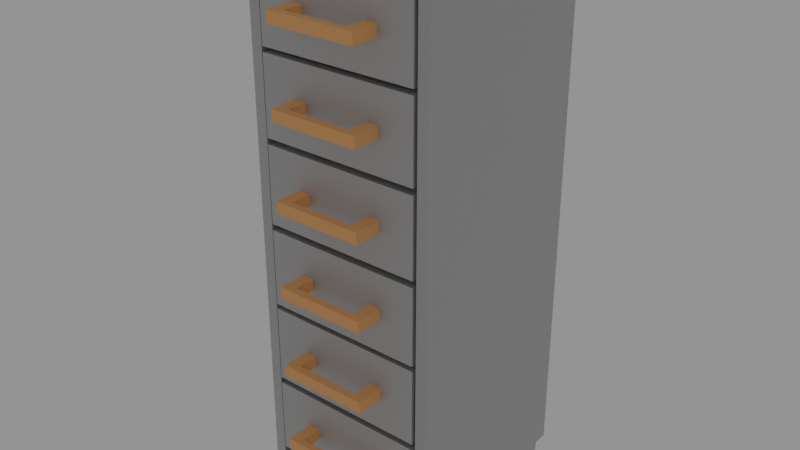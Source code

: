 # Source: Drawer.blend  (saved by Blender 2.81.16; exported with 4.5.12 LTS)
import bpy
from mathutils import Matrix  # noqa: F401  (used for matrix-valued properties, if any)

bpy.ops.wm.read_factory_settings(use_empty=True)
scene = bpy.context.scene
scene.name = 'Scene'

# ---- collections
col_collection = bpy.data.collections.new('Collection'); scene.collection.children.link(col_collection)

# ---- materials (node trees are filled in below, after node groups)
mat_material_001 = bpy.data.materials.new('Material.001')
mat_material_001.use_transparent_shadow = False
mat_material_002 = bpy.data.materials.new('Material.002')
mat_material_002.use_transparent_shadow = False

# ---- material node trees
mat_material_001.use_nodes = True; mat_material_001.node_tree.nodes.clear()
_N = mat_material_001.node_tree.nodes; _L = mat_material_001.node_tree.links
n0 = _N.new('ShaderNodeOutputMaterial'); n0.name = 'Material Output'; n0.location = (300, 300)
n1 = _N.new('ShaderNodeBsdfPrincipled'); n1.name = 'Principled BSDF'; n1.location = (10, 300)
n1.distribution = 'GGX'
n1.subsurface_method = 'BURLEY'
n1.inputs[0].default_value = (0.6635, 0.6635, 0.6635, 1.0)
n1.inputs[1].default_value = 0.8349
n1.inputs[2].default_value = 0.7156
n1.inputs[3].default_value = 1.45
n1.inputs[13].default_value = 0.0
n1.inputs[27].default_value = (0.0, 0.0, 0.0, 1.0)
n1.inputs[28].default_value = 1.0
_L.new(n1.outputs[0], n0.inputs[0])
n0.is_active_output = True
mat_material_002.use_nodes = True; mat_material_002.node_tree.nodes.clear()
_N = mat_material_002.node_tree.nodes; _L = mat_material_002.node_tree.links
n0 = _N.new('ShaderNodeOutputMaterial'); n0.name = 'Material Output'; n0.location = (300, 300)
n1 = _N.new('ShaderNodeBsdfPrincipled'); n1.name = 'Principled BSDF'; n1.location = (10, 300)
n1.distribution = 'GGX'
n1.subsurface_method = 'BURLEY'
n1.inputs[0].default_value = (1.0, 0.4633, 0.1803, 1.0)
n1.inputs[2].default_value = 1.0
n1.inputs[3].default_value = 1.45
n1.inputs[27].default_value = (0.0, 0.0, 0.0, 1.0)
n1.inputs[28].default_value = 1.0
_L.new(n1.outputs[0], n0.inputs[0])
n0.is_active_output = True

# ---- world
world_world = bpy.data.worlds.new('World'); scene.world = world_world
world_world.use_nodes = True; world_world.node_tree.nodes.clear()
_N = world_world.node_tree.nodes; _L = world_world.node_tree.links
n0 = _N.new('ShaderNodeOutputWorld'); n0.name = 'World Output'; n0.location = (300, 300)
n1 = _N.new('ShaderNodeBackground'); n1.name = 'Background'; n1.location = (10, 300)
n1.inputs[0].default_value = (0.2697, 0.2697, 0.2697, 1.0)
_L.new(n1.outputs[0], n0.inputs[0])
n0.is_active_output = True
world_world.color = (0.05088, 0.05088, 0.05088)
world_world.use_sun_shadow = False
world_world.sun_shadow_jitter_overblur = 0.0

# ---- meshes
me_cube = bpy.data.meshes.new('Cube')
me_cube.from_pydata([(0.2373, -0.3085, -0.2651), (0.2373, -0.3085, 0.3003), (-0.2373, -0.3085, -0.2651), (-0.2373, -0.3085, 0.3003), (0.2373, 1.131, 0.3003), (-0.2373, 1.131, 0.3003), (0.2373, 1.131, -0.2651), (-0.2373, 1.131, -0.2651), (0.27, -0.3085, -0.2651), (0.27, -0.3085, 0.3003), (0.27, 1.131, -0.2651), (0.27, 1.131, 0.3003), (-0.27, -0.3085, -0.2651), (-0.27, -0.3085, 0.3003), (-0.27, 1.131, 0.3003), (-0.27, 1.131, -0.2651), (0.27, 1.17, -0.2651), (0.27, 1.17, 0.3003), (-0.27, 1.17, 0.3003), (-0.27, 1.17, -0.2651), (0.27, -0.3419, 0.3003), (0.27, -0.3419, -0.2651), (-0.27, -0.3419, -0.2651), (-0.27, -0.3419, 0.3003), (-0.2373, -0.3085, -0.2466), (0.2373, -0.3085, -0.2466), (0.2373, 1.131, -0.2466), (-0.2373, 1.131, -0.2466), (-0.2561, -0.3885, 0.282), (-0.2561, -0.3325, 0.282), (-0.2561, -0.3885, 0.226), (-0.2561, -0.3325, 0.226), (-0.2001, -0.3885, 0.282), (-0.2001, -0.3325, 0.282), (-0.2001, -0.3885, 0.226), (-0.2001, -0.3325, 0.226), (0.2561, -0.3885, 0.282), (0.2561, -0.3325, 0.282), (0.2561, -0.3885, 0.226), (0.2561, -0.3325, 0.226), (0.2001, -0.3885, 0.282), (0.2001, -0.3325, 0.282), (0.2001, -0.3885, 0.226), (0.2001, -0.3325, 0.226), (-0.2561, -0.3885, -0.2468), (-0.2561, -0.3325, -0.2468), (-0.2561, -0.3885, -0.1908), (-0.2561, -0.3325, -0.1908), (-0.2001, -0.3885, -0.2468), (-0.2001, -0.3325, -0.2468), (-0.2001, -0.3885, -0.1908), (-0.2001, -0.3325, -0.1908), (0.2561, -0.3885, -0.2468), (0.2561, -0.3325, -0.2468), (0.2561, -0.3885, -0.1908), (0.2561, -0.3325, -0.1908), (0.2001, -0.3885, -0.2468), (0.2001, -0.3325, -0.2468), (0.2001, -0.3885, -0.1908), (0.2001, -0.3325, -0.1908)], [], [(0, 6, 10, 8), (2, 7, 6, 0), (4, 5, 27, 26), (18, 14, 5), (8, 10, 11, 9), (11, 10, 16, 17), (13, 12, 22, 23), (4, 1, 9, 11), (13, 14, 15, 12), (3, 5, 14, 13), (2, 12, 15, 7), (19, 16, 6), (22, 12, 2), (16, 19, 18, 17), (23, 20, 1), (15, 14, 18, 19), (23, 22, 21, 20), (8, 9, 20, 21), (25, 26, 27, 24), (1, 4, 26, 25), (5, 3, 24, 27), (3, 1, 25, 24), (5, 4, 18), (4, 11, 17), (18, 4, 17), (10, 6, 16), (6, 7, 19), (7, 15, 19), (2, 0, 22), (0, 8, 21), (22, 0, 21), (9, 1, 20), (1, 3, 23), (3, 13, 23), (34, 30, 31, 35), (32, 34, 35, 33), (28, 32, 33, 29), (28, 30, 34, 32), (33, 35, 31, 29), (37, 36, 38, 39), (39, 38, 42, 43), (43, 42, 40, 41), (41, 40, 36, 37), (42, 38, 36, 40), (39, 43, 41, 37), (45, 44, 46, 47), (47, 46, 50, 51), (51, 50, 48, 49), (49, 48, 44, 45), (50, 46, 44, 48), (47, 51, 49, 45), (54, 52, 53, 55), (58, 54, 55, 59), (56, 58, 59, 57), (52, 56, 57, 53), (52, 54, 58, 56), (57, 59, 55, 53), (30, 28, 29, 31)])
_uv = me_cube.uv_layers.new(name='UVMap')
_uv.uv.foreach_set('vector', [0.03854, 0.5997, 0.03854, 0.8526, 0.03278, 0.8526, 0.03278, 0.5997, 0.122, 0.5997, 0.122, 0.8526, 0.03854, 0.8526, 0.03854, 0.5997, 0.3722, 0.4676, 0.2347, 0.4676, 0.2265, 0.4926, 0.3804, 0.4926, 0.2271, 0.8596, 0.2271, 0.8513, 0.234, 0.8513, 0.4404, 0.5997, 0.4404, 0.8526, 0.341, 0.8526, 0.341, 0.5997, 0.341, 0.8526, 0.4404, 0.8526, 0.4404, 0.8596, 0.341, 0.8596, 0.2271, 0.5997, 0.1277, 0.5997, 0.1277, 0.5938, 0.2271, 0.5938, 0.3341, 0.8513, 0.3341, 0.5477, 0.341, 0.5477, 0.341, 0.8513, 0.2271, 0.5997, 0.2271, 0.8526, 0.1277, 0.8526, 0.1277, 0.5997, 0.234, 0.5477, 0.234, 0.8513, 0.2271, 0.8513, 0.2271, 0.5477, 0.122, 0.5997, 0.1277, 0.5997, 0.1277, 0.8526, 0.122, 0.8526, 0.1277, 0.8596, 0.03278, 0.8596, 0.03854, 0.8526, 0.1277, 0.5938, 0.1277, 0.5997, 0.122, 0.5997, 0.3412, 0.979, 0.2271, 0.979, 0.2271, 0.8596, 0.341, 0.8596, 0.2271, 0.5407, 0.341, 0.5407, 0.3341, 0.5477, 0.1277, 0.8526, 0.2271, 0.8526, 0.2271, 0.8596, 0.1277, 0.8596, 0.03007, 0.4912, 0.03007, 0.3078, 0.2052, 0.3078, 0.2052, 0.4912, 0.4404, 0.5997, 0.341, 0.5997, 0.341, 0.5938, 0.4404, 0.5938, 0.3341, 0.5477, 0.3341, 0.8513, 0.234, 0.8513, 0.234, 0.5477, 0.3722, 0.05096, 0.3722, 0.4676, 0.3804, 0.4926, 0.3804, 0.02599, 0.2347, 0.4676, 0.2347, 0.05096, 0.2265, 0.02599, 0.2265, 0.4926, 0.2347, 0.05096, 0.3722, 0.05096, 0.3804, 0.02599, 0.2265, 0.02599, 0.234, 0.8513, 0.3341, 0.8513, 0.2271, 0.8596, 0.3341, 0.8513, 0.341, 0.8513, 0.341, 0.8596, 0.2271, 0.8596, 0.3341, 0.8513, 0.341, 0.8596, 0.03278, 0.8526, 0.03854, 0.8526, 0.03278, 0.8596, 0.03854, 0.8526, 0.122, 0.8526, 0.1277, 0.8596, 0.122, 0.8526, 0.1277, 0.8526, 0.1277, 0.8596, 0.122, 0.5997, 0.03854, 0.5997, 0.1277, 0.5938, 0.03854, 0.5997, 0.03278, 0.5997, 0.03278, 0.5938, 0.1277, 0.5938, 0.03854, 0.5997, 0.03278, 0.5938, 0.341, 0.5477, 0.3341, 0.5477, 0.341, 0.5407, 0.3341, 0.5477, 0.234, 0.5477, 0.2271, 0.5407, 0.234, 0.5477, 0.2271, 0.5477, 0.2271, 0.5407, 0.134, 0.2629, 0.134, 0.2692, 0.1366, 0.2724, 0.1366, 0.2653, 0.1404, 0.2629, 0.134, 0.2629, 0.1366, 0.2653, 0.1437, 0.2653, 0.23, 0.5308, 0.2418, 0.5308, 0.2418, 0.5427, 0.23, 0.5427, 0.03459, 0.4852, 0.03459, 0.4671, 0.05275, 0.4671, 0.05275, 0.4852, 0.05039, 0.1237, 0.06259, 0.1237, 0.0626, 0.1359, 0.05039, 0.1359, 0.3442, 0.5955, 0.3442, 0.5856, 0.3541, 0.5856, 0.3541, 0.5955, 0.1366, 0.2077, 0.134, 0.2109, 0.134, 0.2172, 0.1366, 0.2148, 0.1366, 0.2148, 0.134, 0.2172, 0.1404, 0.2173, 0.1437, 0.2148, 0.3263, 0.5427, 0.3263, 0.5308, 0.3381, 0.5308, 0.3381, 0.5427, 0.1825, 0.4671, 0.2007, 0.4671, 0.2007, 0.4852, 0.1825, 0.4852, 0.06259, 0.02421, 0.06259, 0.03642, 0.05038, 0.03642, 0.05038, 0.02421, 0.1309, 0.5955, 0.1309, 0.5856, 0.1408, 0.5856, 0.1408, 0.5955, 0.08401, 0.2724, 0.08657, 0.2692, 0.08658, 0.2629, 0.08401, 0.2653, 0.08401, 0.2653, 0.08658, 0.2629, 0.08019, 0.2629, 0.07695, 0.2653, 0.1154, 0.5955, 0.1154, 0.5856, 0.1253, 0.5856, 0.1253, 0.5955, 0.05275, 0.3319, 0.03459, 0.3319, 0.03459, 0.3138, 0.05275, 0.3138, 0.1535, 0.1359, 0.1535, 0.1237, 0.1657, 0.1237, 0.1657, 0.1359, 0.4273, 0.5856, 0.4372, 0.5856, 0.4372, 0.5955, 0.4273, 0.5955, 0.08673, 0.2172, 0.08656, 0.2109, 0.08401, 0.2077, 0.08401, 0.2148, 0.08019, 0.2173, 0.08673, 0.2172, 0.08401, 0.2148, 0.07695, 0.2148, 0.03523, 0.5856, 0.04507, 0.5856, 0.04507, 0.5955, 0.03523, 0.5955, 0.2007, 0.3138, 0.2007, 0.3319, 0.1825, 0.3319, 0.1825, 0.3138, 0.1657, 0.03641, 0.1535, 0.03641, 0.1535, 0.02421, 0.1657, 0.02421, 0.214, 0.5856, 0.2239, 0.5856, 0.2239, 0.5955, 0.214, 0.5955])
me_cube.materials.append(mat_material_001)
me_cube.use_remesh_preserve_volume = False
me_cube.use_remesh_preserve_attributes = False
me_cube.use_mirror_vertex_groups = False
me_cube.update()
me_cube_001 = bpy.data.meshes.new('Cube.001')
me_cube_001.from_pydata([(-0.09613, -0.1982, 0.3032), (-0.232, -0.07069, 0.3032), (-0.232, -0.2903, -0.2338), (-0.232, -0.07069, -0.2338), (0.09298, -0.1982, 0.3032), (0.2288, -0.07069, 0.3032), (0.2288, -0.2903, -0.2338), (0.2288, -0.07069, -0.2338), (-0.232, -0.2903, 0.3032), (0.2288, -0.2903, 0.3032), (-0.09613, -0.1654, 0.3032), (0.09298, -0.1654, 0.3032), (0.1268, -0.1652, 0.3032), (-0.1299, -0.1652, 0.3032), (-0.1299, -0.1984, 0.3032), (0.1268, -0.1984, 0.3032), (-0.1299, -0.1984, 0.3608), (-0.1299, -0.1652, 0.3608), (0.1268, -0.1652, 0.3608), (0.1268, -0.1984, 0.3608), (-0.09613, -0.1982, 0.3608), (-0.09613, -0.1654, 0.3608), (0.09298, -0.1654, 0.3608), (0.09298, -0.1982, 0.3608), (-0.09716, -0.2218, 0.2208), (-0.2963, -0.3518, 0.07872), (-0.1299, -0.1984, 0.3822), (-0.1299, -0.1652, 0.3822), (0.1268, -0.1652, 0.3822), (0.1268, -0.1984, 0.3822), (-0.09613, -0.1982, 0.3822), (-0.09613, -0.1654, 0.3822), (0.09298, -0.1654, 0.3822), (0.09298, -0.1982, 0.3822), (-0.2075, -0.07069, 0.2747), (-0.212, -0.2808, -0.2106), (-0.2075, -0.07069, -0.2053), (0.2044, -0.07069, 0.2747), (0.2089, -0.2808, -0.2106), (0.2044, -0.07069, -0.2053), (-0.212, -0.2808, 0.28), (0.2089, -0.2808, 0.28), (-0.08106, -0.2148, 0.1895), (-0.2745, -0.3391, 0.07546)], [], [(8, 1, 3, 2), (2, 3, 7, 6), (6, 7, 5, 9), (4, 11, 10, 0), (2, 6, 9, 8), (14, 13, 1, 8), (12, 15, 9, 5), (10, 13, 17, 21), (14, 0, 20, 16), (21, 17, 27, 31), (16, 20, 30, 26), (13, 14, 16, 17), (11, 4, 23, 22), (4, 15, 19, 23), (12, 11, 22, 18), (15, 12, 18, 19), (0, 10, 21, 20), (30, 31, 27, 26), (32, 33, 29, 28), (33, 32, 31, 30), (17, 16, 26, 27), (23, 19, 29, 33), (18, 22, 32, 28), (23, 33, 30, 20), (19, 18, 28, 29), (32, 22, 21, 31), (22, 23, 20, 21), (40, 35, 36, 34), (35, 38, 39, 36), (38, 41, 37, 39), (35, 40, 41, 38), (37, 40, 34), (37, 41, 40), (3, 1, 34, 36), (7, 3, 36, 39), (5, 7, 39, 37), (1, 5, 37, 34), (15, 4, 9), (0, 14, 8), (13, 10, 1), (8, 9, 4, 0), (11, 12, 5), (5, 1, 10, 11)])
me_cube_001.polygons.foreach_set('material_index', [0, 0, 0, 0, 0, 0, 0, 1, 1, 1, 1, 1, 1, 1, 1, 1, 1, 1, 1, 1, 1, 1, 1, 1, 1, 1, 1, 0, 0, 0, 0, 0, 0, 0, 0, 0, 0, 0, 0, 0, 0, 0, 0])
_uv = me_cube_001.uv_layers.new(name='UVMap')
_uv.uv.foreach_set('vector', [0.9446, 0.01225, 0.9446, 0.0409, 0.8746, 0.0409, 0.8746, 0.01225, 0.8746, 0.01225, 0.8746, 0.0409, 0.8144, 0.0409, 0.8144, 0.01225, 0.8144, 0.01225, 0.8144, 0.0409, 0.7444, 0.0409, 0.7444, 0.01225, 0.9415, 0.06298, 0.9427, 0.06387, 0.9216, 0.06387, 0.9235, 0.06298, 0.8483, 0.1315, 0.9295, 0.1315, 0.9295, 0.2262, 0.8483, 0.2262, 0.8206, 0.08056, 0.8206, 0.08769, 0.7987, 0.108, 0.7987, 0.06083, 0.8757, 0.08769, 0.8757, 0.08056, 0.8976, 0.06083, 0.8976, 0.108, 0.7844, 0.1315, 0.7777, 0.1315, 0.7777, 0.1202, 0.7844, 0.1202, 0.8663, 0.2262, 0.8722, 0.2262, 0.8722, 0.2364, 0.8663, 0.2364, 0.7844, 0.1202, 0.7777, 0.1202, 0.7777, 0.116, 0.7844, 0.116, 0.8663, 0.2364, 0.8722, 0.2364, 0.8722, 0.2401, 0.8663, 0.2401, 0.9446, 0.02858, 0.9446, 0.02424, 0.9521, 0.02424, 0.9521, 0.02858, 0.9427, 0.06387, 0.9415, 0.06298, 0.9415, 0.05749, 0.9427, 0.05639, 0.9056, 0.2262, 0.9115, 0.2262, 0.9115, 0.2364, 0.9056, 0.2364, 0.8282, 0.1315, 0.8216, 0.1315, 0.8216, 0.1202, 0.8282, 0.1202, 0.7444, 0.02424, 0.7444, 0.02858, 0.7368, 0.02858, 0.7368, 0.02424, 0.9235, 0.06298, 0.9216, 0.06387, 0.9216, 0.05639, 0.9235, 0.05749, 0.8278, 0.0806, 0.8278, 0.08765, 0.8206, 0.08769, 0.8206, 0.08056, 0.8684, 0.08765, 0.8684, 0.0806, 0.8757, 0.08056, 0.8757, 0.08769, 0.8684, 0.0806, 0.8684, 0.08765, 0.8278, 0.08765, 0.8278, 0.0806, 0.9521, 0.02858, 0.9521, 0.02424, 0.9549, 0.02424, 0.9549, 0.02858, 0.9056, 0.2364, 0.9115, 0.2364, 0.9115, 0.2401, 0.9056, 0.2401, 0.8282, 0.1202, 0.8216, 0.1202, 0.8216, 0.116, 0.8282, 0.116, 0.9056, 0.2364, 0.9056, 0.2401, 0.8722, 0.2401, 0.8722, 0.2364, 0.7368, 0.02424, 0.7368, 0.02858, 0.7341, 0.02858, 0.7341, 0.02424, 0.8216, 0.116, 0.8216, 0.1202, 0.7844, 0.1202, 0.7844, 0.116, 0.9427, 0.05639, 0.9415, 0.05749, 0.9235, 0.05749, 0.9216, 0.05639, 0.9124, 0.06519, 0.9124, 0.1119, 0.9129, 0.1114, 0.9129, 0.06569, 0.9124, 0.1119, 0.9525, 0.1119, 0.9521, 0.1114, 0.9129, 0.1114, 0.9525, 0.1119, 0.9525, 0.06519, 0.9521, 0.06569, 0.9521, 0.1114, 0.7616, 0.2326, 0.7616, 0.1361, 0.8444, 0.1361, 0.8444, 0.2326, 0.9521, 0.06569, 0.9124, 0.06519, 0.9129, 0.06569, 0.9521, 0.06569, 0.9525, 0.06519, 0.9124, 0.06519, 0.7577, 0.2371, 0.7577, 0.1315, 0.7625, 0.1371, 0.7625, 0.2315, 0.8483, 0.2371, 0.7577, 0.2371, 0.7625, 0.2315, 0.8435, 0.2315, 0.8483, 0.1315, 0.8483, 0.2371, 0.8435, 0.2315, 0.8435, 0.1371, 0.7577, 0.1315, 0.8483, 0.1315, 0.8435, 0.1371, 0.7625, 0.1371, 0.8757, 0.08056, 0.8684, 0.0806, 0.8976, 0.06083, 0.8278, 0.0806, 0.8206, 0.08056, 0.7987, 0.06083, 0.8206, 0.08769, 0.8278, 0.08765, 0.7987, 0.108, 0.7987, 0.06083, 0.8976, 0.06083, 0.8684, 0.0806, 0.8278, 0.0806, 0.8684, 0.08765, 0.8757, 0.08769, 0.8976, 0.108, 0.8976, 0.108, 0.7987, 0.108, 0.8278, 0.08765, 0.8684, 0.08765])
me_cube_001.materials.append(mat_material_001)
me_cube_001.materials.append(mat_material_002)
me_cube_001.use_remesh_fix_poles = True
me_cube_001.use_remesh_preserve_attributes = False
me_cube_001.use_mirror_vertex_groups = False
me_cube_001.update()
me_cube_008 = bpy.data.meshes.new('Cube.008')
me_cube_008.from_pydata([(-0.09613, 0.03874, 0.3032), (-0.232, 0.1663, 0.3032), (-0.232, -0.05336, -0.2338), (-0.232, 0.1663, -0.2338), (0.09298, 0.03874, 0.3032), (0.2288, 0.1663, 0.3032), (0.2288, -0.05336, -0.2338), (0.2288, 0.1663, -0.2338), (-0.232, -0.05336, 0.3032), (0.2288, -0.05336, 0.3032), (-0.09613, 0.07161, 0.3032), (0.09298, 0.07161, 0.3032), (0.1268, 0.07177, 0.3032), (-0.1299, 0.07177, 0.3032), (-0.1299, 0.03858, 0.3032), (0.1268, 0.03858, 0.3032), (-0.1299, 0.03858, 0.3608), (-0.1299, 0.07177, 0.3608), (0.1268, 0.07177, 0.3608), (0.1268, 0.03858, 0.3608), (-0.09613, 0.03874, 0.3608), (-0.09613, 0.07161, 0.3608), (0.09298, 0.07161, 0.3608), (0.09298, 0.03874, 0.3608), (-0.09716, 0.01516, 0.2208), (-0.2963, -0.1148, 0.07872), (-0.1299, 0.03858, 0.3822), (-0.1299, 0.07177, 0.3822), (0.1268, 0.07177, 0.3822), (0.1268, 0.03858, 0.3822), (-0.09613, 0.03874, 0.3822), (-0.09613, 0.07161, 0.3822), (0.09298, 0.07161, 0.3822), (0.09298, 0.03874, 0.3822), (-0.2075, 0.1663, 0.2747), (-0.212, -0.04385, -0.2106), (-0.2075, 0.1663, -0.2053), (0.2044, 0.1663, 0.2747), (0.2089, -0.04385, -0.2106), (0.2044, 0.1663, -0.2053), (-0.212, -0.04385, 0.28), (0.2089, -0.04385, 0.28), (-0.08106, 0.02211, 0.1895), (-0.2745, -0.1021, 0.07546)], [], [(8, 1, 3, 2), (2, 3, 7, 6), (6, 7, 5, 9), (4, 11, 10, 0), (2, 6, 9, 8), (14, 13, 1, 8), (12, 15, 9, 5), (10, 13, 17, 21), (14, 0, 20, 16), (21, 17, 27, 31), (16, 20, 30, 26), (13, 14, 16, 17), (11, 4, 23, 22), (4, 15, 19, 23), (12, 11, 22, 18), (15, 12, 18, 19), (0, 10, 21, 20), (30, 31, 27, 26), (32, 33, 29, 28), (33, 32, 31, 30), (17, 16, 26, 27), (23, 19, 29, 33), (18, 22, 32, 28), (23, 33, 30, 20), (19, 18, 28, 29), (32, 22, 21, 31), (22, 23, 20, 21), (40, 35, 36, 34), (35, 38, 39, 36), (38, 41, 37, 39), (35, 40, 41, 38), (37, 40, 34), (37, 41, 40), (3, 1, 34, 36), (7, 3, 36, 39), (5, 7, 39, 37), (1, 5, 37, 34), (15, 4, 9), (0, 14, 8), (13, 10, 1), (8, 9, 4, 0), (11, 12, 5), (5, 1, 10, 11)])
me_cube_008.polygons.foreach_set('material_index', [0, 0, 0, 0, 0, 0, 0, 1, 1, 1, 1, 1, 1, 1, 1, 1, 1, 1, 1, 1, 1, 1, 1, 1, 1, 1, 1, 0, 0, 0, 0, 0, 0, 0, 0, 0, 0, 0, 0, 0, 0, 0, 0])
_uv = me_cube_008.uv_layers.new(name='UVMap')
_uv.uv.foreach_set('vector', [0.6829, 0.01002, 0.6829, 0.04, 0.6096, 0.04, 0.6096, 0.01002, 0.6096, 0.01002, 0.6096, 0.04, 0.5467, 0.04, 0.5467, 0.01002, 0.5467, 0.01002, 0.5467, 0.04, 0.4734, 0.04, 0.4734, 0.01002, 0.6617, 0.05551, 0.6626, 0.05642, 0.6357, 0.05642, 0.6367, 0.05551, 0.5664, 0.1439, 0.6461, 0.1439, 0.6461, 0.2367, 0.5664, 0.2367, 0.5466, 0.08841, 0.5466, 0.09415, 0.5289, 0.1105, 0.5289, 0.07253, 0.5909, 0.09415, 0.5909, 0.08841, 0.6086, 0.07253, 0.6086, 0.1105, 0.5103, 0.1439, 0.5044, 0.1439, 0.5044, 0.134, 0.5103, 0.134, 0.5841, 0.2367, 0.5899, 0.2367, 0.5899, 0.2467, 0.5841, 0.2467, 0.5103, 0.134, 0.5044, 0.134, 0.5044, 0.1303, 0.5103, 0.1303, 0.5841, 0.2467, 0.5899, 0.2467, 0.5899, 0.2504, 0.5841, 0.2504, 0.6829, 0.0271, 0.6829, 0.02257, 0.6908, 0.02257, 0.6908, 0.0271, 0.6626, 0.05642, 0.6617, 0.05551, 0.6617, 0.04908, 0.6626, 0.04823, 0.6226, 0.2367, 0.6284, 0.2367, 0.6284, 0.2467, 0.6226, 0.2467, 0.5488, 0.1439, 0.543, 0.1439, 0.543, 0.134, 0.5488, 0.134, 0.4734, 0.02257, 0.4734, 0.0271, 0.4655, 0.0271, 0.4655, 0.02257, 0.6367, 0.05551, 0.6357, 0.05642, 0.6357, 0.04823, 0.6367, 0.04908, 0.5524, 0.08844, 0.5524, 0.09412, 0.5466, 0.09415, 0.5466, 0.08841, 0.5851, 0.09412, 0.5851, 0.08844, 0.5909, 0.08841, 0.5909, 0.09415, 0.5851, 0.08844, 0.5851, 0.09412, 0.5524, 0.09412, 0.5524, 0.08844, 0.6908, 0.0271, 0.6908, 0.02257, 0.6937, 0.02257, 0.6937, 0.0271, 0.6226, 0.2467, 0.6284, 0.2467, 0.6284, 0.2504, 0.6226, 0.2504, 0.5488, 0.134, 0.543, 0.134, 0.543, 0.1303, 0.5488, 0.1303, 0.6226, 0.2467, 0.6226, 0.2504, 0.5899, 0.2504, 0.5899, 0.2467, 0.4655, 0.02257, 0.4655, 0.0271, 0.4626, 0.0271, 0.4626, 0.02257, 0.543, 0.1303, 0.543, 0.134, 0.5103, 0.134, 0.5103, 0.1303, 0.6626, 0.04823, 0.6617, 0.04908, 0.6367, 0.04908, 0.6357, 0.04823, 0.6193, 0.05973, 0.6193, 0.1294, 0.6199, 0.1287, 0.6199, 0.06047, 0.6193, 0.1294, 0.6791, 0.1294, 0.6785, 0.1287, 0.6199, 0.1287, 0.6791, 0.1294, 0.6791, 0.05973, 0.6785, 0.06047, 0.6785, 0.1287, 0.4902, 0.2327, 0.4902, 0.1479, 0.563, 0.1479, 0.563, 0.2327, 0.6785, 0.06047, 0.6193, 0.05973, 0.6199, 0.06047, 0.6785, 0.06047, 0.6791, 0.05973, 0.6193, 0.05973, 0.4868, 0.2367, 0.4868, 0.1439, 0.491, 0.1488, 0.491, 0.2318, 0.5664, 0.2367, 0.4868, 0.2367, 0.491, 0.2318, 0.5622, 0.2318, 0.5664, 0.1439, 0.5664, 0.2367, 0.5622, 0.2318, 0.5622, 0.1488, 0.4868, 0.1439, 0.5664, 0.1439, 0.5622, 0.1488, 0.491, 0.1488, 0.5909, 0.08841, 0.5851, 0.08844, 0.6086, 0.07253, 0.5524, 0.08844, 0.5466, 0.08841, 0.5289, 0.07253, 0.5466, 0.09415, 0.5524, 0.09412, 0.5289, 0.1105, 0.5289, 0.07253, 0.6086, 0.07253, 0.5851, 0.08844, 0.5524, 0.08844, 0.5851, 0.09412, 0.5909, 0.09415, 0.6086, 0.1105, 0.6086, 0.1105, 0.5289, 0.1105, 0.5524, 0.09412, 0.5851, 0.09412])
me_cube_008.materials.append(mat_material_001)
me_cube_008.materials.append(mat_material_002)
me_cube_008.use_remesh_fix_poles = True
me_cube_008.use_remesh_preserve_attributes = False
me_cube_008.use_mirror_vertex_groups = False
me_cube_008.update()
me_cube_009 = bpy.data.meshes.new('Cube.009')
me_cube_009.from_pydata([(-0.09613, 0.2731, 0.3032), (-0.232, 0.4006, 0.3032), (-0.232, 0.181, -0.2338), (-0.232, 0.4006, -0.2338), (0.09298, 0.2731, 0.3032), (0.2288, 0.4006, 0.3032), (0.2288, 0.181, -0.2338), (0.2288, 0.4006, -0.2338), (-0.232, 0.181, 0.3032), (0.2288, 0.181, 0.3032), (-0.09613, 0.3059, 0.3032), (0.09298, 0.3059, 0.3032), (0.1268, 0.3061, 0.3032), (-0.1299, 0.3061, 0.3032), (-0.1299, 0.2729, 0.3032), (0.1268, 0.2729, 0.3032), (-0.1299, 0.2729, 0.3608), (-0.1299, 0.3061, 0.3608), (0.1268, 0.3061, 0.3608), (0.1268, 0.2729, 0.3608), (-0.09613, 0.2731, 0.3608), (-0.09613, 0.3059, 0.3608), (0.09298, 0.3059, 0.3608), (0.09298, 0.2731, 0.3608), (-0.09716, 0.2495, 0.2208), (-0.2963, 0.1195, 0.07872), (-0.1299, 0.2729, 0.3822), (-0.1299, 0.3061, 0.3822), (0.1268, 0.3061, 0.3822), (0.1268, 0.2729, 0.3822), (-0.09613, 0.2731, 0.3822), (-0.09613, 0.3059, 0.3822), (0.09298, 0.3059, 0.3822), (0.09298, 0.2731, 0.3822), (-0.2075, 0.4006, 0.2747), (-0.212, 0.1905, -0.2106), (-0.2075, 0.4006, -0.2053), (0.2044, 0.4006, 0.2747), (0.2089, 0.1905, -0.2106), (0.2044, 0.4006, -0.2053), (-0.212, 0.1905, 0.28), (0.2089, 0.1905, 0.28), (-0.08106, 0.2565, 0.1895), (-0.2745, 0.1322, 0.07546)], [], [(8, 1, 3, 2), (2, 3, 7, 6), (6, 7, 5, 9), (4, 11, 10, 0), (2, 6, 9, 8), (14, 13, 1, 8), (12, 15, 9, 5), (10, 13, 17, 21), (14, 0, 20, 16), (21, 17, 27, 31), (16, 20, 30, 26), (13, 14, 16, 17), (11, 4, 23, 22), (4, 15, 19, 23), (12, 11, 22, 18), (15, 12, 18, 19), (0, 10, 21, 20), (30, 31, 27, 26), (32, 33, 29, 28), (33, 32, 31, 30), (17, 16, 26, 27), (23, 19, 29, 33), (18, 22, 32, 28), (23, 33, 30, 20), (19, 18, 28, 29), (32, 22, 21, 31), (22, 23, 20, 21), (40, 35, 36, 34), (35, 38, 39, 36), (38, 41, 37, 39), (35, 40, 41, 38), (37, 40, 34), (37, 41, 40), (3, 1, 34, 36), (7, 3, 36, 39), (5, 7, 39, 37), (1, 5, 37, 34), (15, 4, 9), (0, 14, 8), (13, 10, 1), (8, 9, 4, 0), (11, 12, 5), (5, 1, 10, 11)])
me_cube_009.polygons.foreach_set('material_index', [0, 0, 0, 0, 0, 0, 0, 1, 1, 1, 1, 1, 1, 1, 1, 1, 1, 1, 1, 1, 1, 1, 1, 1, 1, 1, 1, 0, 0, 0, 0, 0, 0, 0, 0, 0, 0, 0, 0, 0, 0, 0, 0])
_uv = me_cube_009.uv_layers.new(name='UVMap')
_uv.uv.foreach_set('vector', [0.9693, 0.2599, 0.9693, 0.2905, 0.8944, 0.2905, 0.8944, 0.2599, 0.8944, 0.2599, 0.8944, 0.2905, 0.83, 0.2905, 0.83, 0.2599, 0.83, 0.2599, 0.83, 0.2905, 0.7551, 0.2905, 0.7551, 0.2599, 0.9595, 0.3079, 0.9545, 0.3064, 0.9292, 0.3064, 0.9242, 0.3079, 0.84, 0.3307, 0.9026, 0.3307, 0.9026, 0.4037, 0.84, 0.4037, 0.8513, 0.3071, 0.8513, 0.3113, 0.8385, 0.3231, 0.8385, 0.2956, 0.8834, 0.3113, 0.8834, 0.3071, 0.8962, 0.2956, 0.8962, 0.3231, 0.7794, 0.3307, 0.7731, 0.3307, 0.7731, 0.3199, 0.7794, 0.3199, 0.8538, 0.4037, 0.8584, 0.4037, 0.8584, 0.4115, 0.8538, 0.4115, 0.7794, 0.3199, 0.7731, 0.3199, 0.7731, 0.3159, 0.7794, 0.3159, 0.8538, 0.4115, 0.8584, 0.4115, 0.8584, 0.4144, 0.8538, 0.4144, 0.9693, 0.2773, 0.9693, 0.2727, 0.9774, 0.2727, 0.9774, 0.2773, 0.9545, 0.3064, 0.9595, 0.3079, 0.9595, 0.2972, 0.9545, 0.2987, 0.8842, 0.4037, 0.8888, 0.4037, 0.8888, 0.4115, 0.8842, 0.4115, 0.8209, 0.3307, 0.8146, 0.3307, 0.8146, 0.3199, 0.8209, 0.3199, 0.7551, 0.2727, 0.7551, 0.2773, 0.747, 0.2773, 0.747, 0.2727, 0.9242, 0.3079, 0.9292, 0.3064, 0.9292, 0.2987, 0.9242, 0.2972, 0.8556, 0.3071, 0.8556, 0.3112, 0.8513, 0.3113, 0.8513, 0.3071, 0.8792, 0.3112, 0.8792, 0.3071, 0.8834, 0.3071, 0.8834, 0.3113, 0.8792, 0.3071, 0.8792, 0.3112, 0.8556, 0.3112, 0.8556, 0.3071, 0.9774, 0.2773, 0.9774, 0.2727, 0.9803, 0.2727, 0.9803, 0.2773, 0.8842, 0.4115, 0.8888, 0.4115, 0.8888, 0.4144, 0.8842, 0.4144, 0.8209, 0.3199, 0.8146, 0.3199, 0.8146, 0.3159, 0.8209, 0.3159, 0.8842, 0.4115, 0.8842, 0.4144, 0.8584, 0.4144, 0.8584, 0.4115, 0.747, 0.2727, 0.747, 0.2773, 0.7441, 0.2773, 0.7441, 0.2727, 0.8146, 0.3159, 0.8146, 0.3199, 0.7794, 0.3199, 0.7794, 0.3159, 0.9545, 0.2987, 0.9595, 0.2972, 0.9242, 0.2972, 0.9292, 0.2987, 0.9026, 0.3122, 0.9026, 0.4037, 0.9035, 0.4027, 0.9035, 0.3132, 0.9026, 0.4037, 0.9811, 0.4037, 0.9803, 0.4027, 0.9035, 0.4027, 0.9811, 0.4037, 0.9811, 0.3122, 0.9803, 0.3132, 0.9803, 0.4027, 0.7578, 0.4264, 0.7578, 0.335, 0.8362, 0.335, 0.8362, 0.4264, 0.9803, 0.3132, 0.9026, 0.3122, 0.9035, 0.3132, 0.9803, 0.3132, 0.9811, 0.3122, 0.9026, 0.3122, 0.7541, 0.4308, 0.7541, 0.3307, 0.7586, 0.336, 0.7586, 0.4255, 0.84, 0.4308, 0.7541, 0.4308, 0.7586, 0.4255, 0.8354, 0.4255, 0.84, 0.3307, 0.84, 0.4308, 0.8354, 0.4255, 0.8354, 0.336, 0.7541, 0.3307, 0.84, 0.3307, 0.8354, 0.336, 0.7586, 0.336, 0.8834, 0.3071, 0.8792, 0.3071, 0.8962, 0.2956, 0.8556, 0.3071, 0.8513, 0.3071, 0.8385, 0.2956, 0.8513, 0.3113, 0.8556, 0.3112, 0.8385, 0.3231, 0.8385, 0.2956, 0.8962, 0.2956, 0.8792, 0.3071, 0.8556, 0.3071, 0.8792, 0.3112, 0.8834, 0.3113, 0.8962, 0.3231, 0.8962, 0.3231, 0.8385, 0.3231, 0.8556, 0.3112, 0.8792, 0.3112])
me_cube_009.materials.append(mat_material_001)
me_cube_009.materials.append(mat_material_002)
me_cube_009.use_remesh_fix_poles = True
me_cube_009.use_remesh_preserve_attributes = False
me_cube_009.use_mirror_vertex_groups = False
me_cube_009.update()
me_cube_010 = bpy.data.meshes.new('Cube.010')
me_cube_010.from_pydata([(-0.09613, 0.511, 0.3032), (-0.232, 0.6386, 0.3032), (-0.232, 0.4189, -0.2338), (-0.232, 0.6386, -0.2338), (0.09298, 0.511, 0.3032), (0.2288, 0.6386, 0.3032), (0.2288, 0.4189, -0.2338), (0.2288, 0.6386, -0.2338), (-0.232, 0.4189, 0.3032), (0.2288, 0.4189, 0.3032), (-0.09613, 0.5439, 0.3032), (0.09298, 0.5439, 0.3032), (0.1268, 0.5441, 0.3032), (-0.1299, 0.5441, 0.3032), (-0.1299, 0.5109, 0.3032), (0.1268, 0.5109, 0.3032), (-0.1299, 0.5109, 0.3608), (-0.1299, 0.5441, 0.3608), (0.1268, 0.5441, 0.3608), (0.1268, 0.5109, 0.3608), (-0.09613, 0.511, 0.3608), (-0.09613, 0.5439, 0.3608), (0.09298, 0.5439, 0.3608), (0.09298, 0.511, 0.3608), (-0.09716, 0.4875, 0.2208), (-0.2963, 0.3575, 0.07872), (-0.1299, 0.5109, 0.3822), (-0.1299, 0.5441, 0.3822), (0.1268, 0.5441, 0.3822), (0.1268, 0.5109, 0.3822), (-0.09613, 0.511, 0.3822), (-0.09613, 0.5439, 0.3822), (0.09298, 0.5439, 0.3822), (0.09298, 0.511, 0.3822), (-0.2075, 0.6386, 0.2747), (-0.212, 0.4284, -0.2106), (-0.2075, 0.6386, -0.2053), (0.2044, 0.6386, 0.2747), (0.2089, 0.4284, -0.2106), (0.2044, 0.6386, -0.2053), (-0.212, 0.4284, 0.28), (0.2089, 0.4284, 0.28), (-0.08106, 0.4944, 0.1895), (-0.2745, 0.3702, 0.07546)], [], [(8, 1, 3, 2), (2, 3, 7, 6), (6, 7, 5, 9), (4, 11, 10, 0), (2, 6, 9, 8), (14, 13, 1, 8), (12, 15, 9, 5), (10, 13, 17, 21), (14, 0, 20, 16), (21, 17, 27, 31), (16, 20, 30, 26), (13, 14, 16, 17), (11, 4, 23, 22), (4, 15, 19, 23), (12, 11, 22, 18), (15, 12, 18, 19), (0, 10, 21, 20), (30, 31, 27, 26), (32, 33, 29, 28), (33, 32, 31, 30), (17, 16, 26, 27), (23, 19, 29, 33), (18, 22, 32, 28), (23, 33, 30, 20), (19, 18, 28, 29), (32, 22, 21, 31), (22, 23, 20, 21), (40, 35, 36, 34), (35, 38, 39, 36), (38, 41, 37, 39), (35, 40, 41, 38), (37, 40, 34), (37, 41, 40), (3, 1, 34, 36), (7, 3, 36, 39), (5, 7, 39, 37), (1, 5, 37, 34), (15, 4, 9), (0, 14, 8), (13, 10, 1), (8, 9, 4, 0), (11, 12, 5), (5, 1, 10, 11)])
me_cube_010.polygons.foreach_set('material_index', [0, 0, 0, 0, 0, 0, 0, 1, 1, 1, 1, 1, 1, 1, 1, 1, 1, 1, 1, 1, 1, 1, 1, 1, 1, 1, 1, 0, 0, 0, 0, 0, 0, 0, 0, 0, 0, 0, 0, 0, 0, 0, 0])
_uv = me_cube_010.uv_layers.new(name='UVMap')
_uv.uv.foreach_set('vector', [0.691, 0.2848, 0.691, 0.3164, 0.6138, 0.3164, 0.6138, 0.2848, 0.6138, 0.2848, 0.6138, 0.3164, 0.5475, 0.3164, 0.5475, 0.2848, 0.5475, 0.2848, 0.5475, 0.3164, 0.4703, 0.3164, 0.4703, 0.2848, 0.6571, 0.3578, 0.652, 0.3562, 0.639, 0.3562, 0.6338, 0.3578, 0.5533, 0.3606, 0.6195, 0.3606, 0.6195, 0.4379, 0.5533, 0.4379, 0.5709, 0.3361, 0.5709, 0.3409, 0.5563, 0.3545, 0.5563, 0.3229, 0.6079, 0.3409, 0.6079, 0.3361, 0.6225, 0.3229, 0.6225, 0.3545, 0.5065, 0.3606, 0.5017, 0.3606, 0.5017, 0.3524, 0.5065, 0.3524, 0.5679, 0.4379, 0.5728, 0.4379, 0.5728, 0.4462, 0.5679, 0.4462, 0.5065, 0.3524, 0.5017, 0.3524, 0.5017, 0.3493, 0.5065, 0.3493, 0.5679, 0.4462, 0.5728, 0.4462, 0.5728, 0.4492, 0.5679, 0.4492, 0.691, 0.3028, 0.691, 0.2981, 0.6993, 0.2981, 0.6993, 0.3028, 0.652, 0.3562, 0.6571, 0.3578, 0.6571, 0.3507, 0.652, 0.3522, 0.6, 0.4379, 0.6048, 0.4379, 0.6048, 0.4462, 0.6, 0.4462, 0.5386, 0.3606, 0.5337, 0.3606, 0.5337, 0.3524, 0.5386, 0.3524, 0.4703, 0.2981, 0.4703, 0.3028, 0.462, 0.3028, 0.462, 0.2981, 0.6338, 0.3578, 0.639, 0.3562, 0.639, 0.3522, 0.6338, 0.3507, 0.5758, 0.3362, 0.5758, 0.3409, 0.5709, 0.3409, 0.5709, 0.3361, 0.603, 0.3409, 0.603, 0.3362, 0.6079, 0.3361, 0.6079, 0.3409, 0.603, 0.3362, 0.603, 0.3409, 0.5758, 0.3409, 0.5758, 0.3362, 0.6993, 0.3028, 0.6993, 0.2981, 0.7023, 0.2981, 0.7023, 0.3028, 0.6, 0.4462, 0.6048, 0.4462, 0.6048, 0.4492, 0.6, 0.4492, 0.5386, 0.3524, 0.5337, 0.3524, 0.5337, 0.3493, 0.5386, 0.3493, 0.6, 0.4462, 0.6, 0.4492, 0.5728, 0.4492, 0.5728, 0.4462, 0.462, 0.2981, 0.462, 0.3028, 0.4589, 0.3028, 0.4589, 0.2981, 0.5337, 0.3493, 0.5337, 0.3524, 0.5065, 0.3524, 0.5065, 0.3493, 0.652, 0.3522, 0.6571, 0.3507, 0.6338, 0.3507, 0.639, 0.3522, 0.6195, 0.3606, 0.6195, 0.4212, 0.6201, 0.4205, 0.6201, 0.3613, 0.6195, 0.4212, 0.6714, 0.4212, 0.6709, 0.4205, 0.6201, 0.4205, 0.6714, 0.4212, 0.6714, 0.3606, 0.6709, 0.3613, 0.6709, 0.4205, 0.4899, 0.4345, 0.4899, 0.364, 0.5504, 0.364, 0.5504, 0.4345, 0.6709, 0.3613, 0.6195, 0.3606, 0.6201, 0.3613, 0.6709, 0.3613, 0.6714, 0.3606, 0.6195, 0.3606, 0.487, 0.4379, 0.487, 0.3606, 0.4905, 0.3647, 0.4905, 0.4338, 0.5533, 0.4379, 0.487, 0.4379, 0.4905, 0.4338, 0.5497, 0.4338, 0.5533, 0.3606, 0.5533, 0.4379, 0.5497, 0.4338, 0.5497, 0.3647, 0.487, 0.3606, 0.5533, 0.3606, 0.5497, 0.3647, 0.4905, 0.3647, 0.6079, 0.3361, 0.603, 0.3362, 0.6225, 0.3229, 0.5758, 0.3362, 0.5709, 0.3361, 0.5563, 0.3229, 0.5709, 0.3409, 0.5758, 0.3409, 0.5563, 0.3545, 0.5563, 0.3229, 0.6225, 0.3229, 0.603, 0.3362, 0.5758, 0.3362, 0.603, 0.3409, 0.6079, 0.3409, 0.6225, 0.3545, 0.6225, 0.3545, 0.5563, 0.3545, 0.5758, 0.3409, 0.603, 0.3409])
me_cube_010.materials.append(mat_material_001)
me_cube_010.materials.append(mat_material_002)
me_cube_010.use_remesh_fix_poles = True
me_cube_010.use_remesh_preserve_attributes = False
me_cube_010.use_mirror_vertex_groups = False
me_cube_010.update()
me_cube_011 = bpy.data.meshes.new('Cube.011')
me_cube_011.from_pydata([(-0.09613, 0.748, 0.3032), (-0.232, 0.8755, 0.3032), (-0.232, 0.6559, -0.2338), (-0.232, 0.8755, -0.2338), (0.09298, 0.748, 0.3032), (0.2288, 0.8755, 0.3032), (0.2288, 0.6559, -0.2338), (0.2288, 0.8755, -0.2338), (-0.232, 0.6559, 0.3032), (0.2288, 0.6559, 0.3032), (-0.09613, 0.7809, 0.3032), (0.09298, 0.7809, 0.3032), (0.1268, 0.781, 0.3032), (-0.1299, 0.781, 0.3032), (-0.1299, 0.7478, 0.3032), (0.1268, 0.7478, 0.3032), (-0.1299, 0.7478, 0.3608), (-0.1299, 0.781, 0.3608), (0.1268, 0.781, 0.3608), (0.1268, 0.7478, 0.3608), (-0.09613, 0.748, 0.3608), (-0.09613, 0.7809, 0.3608), (0.09298, 0.7809, 0.3608), (0.09298, 0.748, 0.3608), (-0.09716, 0.7244, 0.2208), (-0.2963, 0.5944, 0.07872), (-0.1299, 0.7478, 0.3822), (-0.1299, 0.781, 0.3822), (0.1268, 0.781, 0.3822), (0.1268, 0.7478, 0.3822), (-0.09613, 0.748, 0.3822), (-0.09613, 0.7809, 0.3822), (0.09298, 0.7809, 0.3822), (0.09298, 0.748, 0.3822), (-0.2075, 0.8755, 0.2747), (-0.212, 0.6654, -0.2106), (-0.2075, 0.8755, -0.2053), (0.2044, 0.8755, 0.2747), (0.2089, 0.6654, -0.2106), (0.2044, 0.8755, -0.2053), (-0.212, 0.6654, 0.28), (0.2089, 0.6654, 0.28), (-0.08106, 0.7314, 0.1895), (-0.2745, 0.6071, 0.07546)], [], [(8, 1, 3, 2), (2, 3, 7, 6), (6, 7, 5, 9), (4, 11, 10, 0), (2, 6, 9, 8), (14, 13, 1, 8), (12, 15, 9, 5), (10, 13, 17, 21), (14, 0, 20, 16), (21, 17, 27, 31), (16, 20, 30, 26), (13, 14, 16, 17), (11, 4, 23, 22), (4, 15, 19, 23), (12, 11, 22, 18), (15, 12, 18, 19), (0, 10, 21, 20), (30, 31, 27, 26), (32, 33, 29, 28), (33, 32, 31, 30), (17, 16, 26, 27), (23, 19, 29, 33), (18, 22, 32, 28), (23, 33, 30, 20), (19, 18, 28, 29), (32, 22, 21, 31), (22, 23, 20, 21), (40, 35, 36, 34), (35, 38, 39, 36), (38, 41, 37, 39), (35, 40, 41, 38), (37, 40, 34), (37, 41, 40), (3, 1, 34, 36), (7, 3, 36, 39), (5, 7, 39, 37), (1, 5, 37, 34), (15, 4, 9), (0, 14, 8), (13, 10, 1), (8, 9, 4, 0), (11, 12, 5), (5, 1, 10, 11)])
me_cube_011.polygons.foreach_set('material_index', [0, 0, 0, 0, 0, 0, 0, 1, 1, 1, 1, 1, 1, 1, 1, 1, 1, 1, 1, 1, 1, 1, 1, 1, 1, 1, 1, 0, 0, 0, 0, 0, 0, 0, 0, 0, 0, 0, 0, 0, 0, 0, 0])
_uv = me_cube_011.uv_layers.new(name='UVMap')
_uv.uv.foreach_set('vector', [0.9731, 0.4651, 0.9731, 0.496, 0.8976, 0.496, 0.8976, 0.4651, 0.8976, 0.4651, 0.8976, 0.496, 0.8329, 0.496, 0.8329, 0.4651, 0.8329, 0.4651, 0.8329, 0.496, 0.7574, 0.496, 0.7574, 0.4651, 0.936, 0.5347, 0.9317, 0.5333, 0.917, 0.5333, 0.9127, 0.5347, 0.8336, 0.5375, 0.8984, 0.5375, 0.8984, 0.613, 0.8336, 0.613, 0.8494, 0.5154, 0.8494, 0.5201, 0.8351, 0.5334, 0.8351, 0.5025, 0.8855, 0.5201, 0.8855, 0.5154, 0.8999, 0.5025, 0.8999, 0.5334, 0.7879, 0.5375, 0.7832, 0.5375, 0.7832, 0.5294, 0.7879, 0.5294, 0.8479, 0.613, 0.8527, 0.613, 0.8527, 0.6211, 0.8479, 0.6211, 0.7879, 0.5294, 0.7832, 0.5294, 0.7832, 0.5264, 0.7879, 0.5264, 0.8479, 0.6211, 0.8527, 0.6211, 0.8527, 0.6241, 0.8479, 0.6241, 0.9731, 0.4827, 0.9731, 0.4781, 0.9812, 0.4781, 0.9812, 0.4827, 0.9317, 0.5333, 0.936, 0.5347, 0.936, 0.5276, 0.9317, 0.5289, 0.8793, 0.613, 0.884, 0.613, 0.884, 0.6211, 0.8793, 0.6211, 0.8192, 0.5375, 0.8145, 0.5375, 0.8145, 0.5294, 0.8192, 0.5294, 0.7574, 0.4781, 0.7574, 0.4827, 0.7493, 0.4827, 0.7493, 0.4781, 0.9127, 0.5347, 0.917, 0.5333, 0.917, 0.5289, 0.9127, 0.5276, 0.8542, 0.5154, 0.8542, 0.5201, 0.8494, 0.5201, 0.8494, 0.5154, 0.8808, 0.5201, 0.8808, 0.5154, 0.8855, 0.5154, 0.8855, 0.5201, 0.8808, 0.5154, 0.8808, 0.5201, 0.8542, 0.5201, 0.8542, 0.5154, 0.9812, 0.4827, 0.9812, 0.4781, 0.9842, 0.4781, 0.9842, 0.4827, 0.8793, 0.6211, 0.884, 0.6211, 0.884, 0.6241, 0.8793, 0.6241, 0.8192, 0.5294, 0.8145, 0.5294, 0.8145, 0.5264, 0.8192, 0.5264, 0.8793, 0.6211, 0.8793, 0.6241, 0.8527, 0.6241, 0.8527, 0.6211, 0.7493, 0.4781, 0.7493, 0.4827, 0.7463, 0.4827, 0.7463, 0.4781, 0.8145, 0.5264, 0.8145, 0.5294, 0.7879, 0.5294, 0.7879, 0.5264, 0.9317, 0.5289, 0.936, 0.5276, 0.9127, 0.5276, 0.917, 0.5289, 0.8984, 0.5375, 0.8984, 0.598, 0.8989, 0.5974, 0.8989, 0.5382, 0.8984, 0.598, 0.9503, 0.598, 0.9497, 0.5974, 0.8989, 0.5974, 0.9503, 0.598, 0.9503, 0.5375, 0.9497, 0.5382, 0.9497, 0.5974, 0.7716, 0.6098, 0.7716, 0.5408, 0.8308, 0.5408, 0.8308, 0.6098, 0.9497, 0.5382, 0.8984, 0.5375, 0.8989, 0.5382, 0.9497, 0.5382, 0.9503, 0.5375, 0.8984, 0.5375, 0.7688, 0.613, 0.7688, 0.5375, 0.7722, 0.5415, 0.7722, 0.609, 0.8336, 0.613, 0.7688, 0.613, 0.7722, 0.609, 0.8302, 0.609, 0.8336, 0.5375, 0.8336, 0.613, 0.8302, 0.609, 0.8302, 0.5415, 0.7688, 0.5375, 0.8336, 0.5375, 0.8302, 0.5415, 0.7722, 0.5415, 0.8855, 0.5154, 0.8808, 0.5154, 0.8999, 0.5025, 0.8542, 0.5154, 0.8494, 0.5154, 0.8351, 0.5025, 0.8494, 0.5201, 0.8542, 0.5201, 0.8351, 0.5334, 0.8351, 0.5025, 0.8999, 0.5025, 0.8808, 0.5154, 0.8542, 0.5154, 0.8808, 0.5201, 0.8855, 0.5201, 0.8999, 0.5334, 0.8999, 0.5334, 0.8351, 0.5334, 0.8542, 0.5201, 0.8808, 0.5201])
me_cube_011.materials.append(mat_material_001)
me_cube_011.materials.append(mat_material_002)
me_cube_011.use_remesh_fix_poles = True
me_cube_011.use_remesh_preserve_attributes = False
me_cube_011.use_mirror_vertex_groups = False
me_cube_011.update()
me_cube_012 = bpy.data.meshes.new('Cube.012')
me_cube_012.from_pydata([(-0.09613, 0.9823, 0.3032), (-0.232, 1.11, 0.3032), (-0.232, 0.8902, -0.2338), (-0.232, 1.11, -0.2338), (0.09298, 0.9823, 0.3032), (0.2288, 1.11, 0.3032), (0.2288, 0.8902, -0.2338), (0.2288, 1.11, -0.2338), (-0.232, 0.8902, 0.3032), (0.2288, 0.8902, 0.3032), (-0.09613, 1.015, 0.3032), (0.09298, 1.015, 0.3032), (0.1268, 1.015, 0.3032), (-0.1299, 1.015, 0.3032), (-0.1299, 0.9822, 0.3032), (0.1268, 0.9822, 0.3032), (-0.1299, 0.9822, 0.3608), (-0.1299, 1.015, 0.3608), (0.1268, 1.015, 0.3608), (0.1268, 0.9822, 0.3608), (-0.09613, 0.9823, 0.3608), (-0.09613, 1.015, 0.3608), (0.09298, 1.015, 0.3608), (0.09298, 0.9823, 0.3608), (-0.09716, 0.9588, 0.2208), (-0.2963, 0.8288, 0.07872), (-0.1299, 0.9822, 0.3822), (-0.1299, 1.015, 0.3822), (0.1268, 1.015, 0.3822), (0.1268, 0.9822, 0.3822), (-0.09613, 0.9823, 0.3822), (-0.09613, 1.015, 0.3822), (0.09298, 1.015, 0.3822), (0.09298, 0.9823, 0.3822), (-0.2075, 1.11, 0.2747), (-0.212, 0.8997, -0.2106), (-0.2075, 1.11, -0.2053), (0.2044, 1.11, 0.2747), (0.2089, 0.8997, -0.2106), (0.2044, 1.11, -0.2053), (-0.212, 0.8997, 0.28), (0.2089, 0.8997, 0.28), (-0.08106, 0.9657, 0.1895), (-0.2745, 0.8415, 0.07546)], [], [(8, 1, 3, 2), (2, 3, 7, 6), (6, 7, 5, 9), (4, 11, 10, 0), (2, 6, 9, 8), (14, 13, 1, 8), (12, 15, 9, 5), (10, 13, 17, 21), (14, 0, 20, 16), (21, 17, 27, 31), (16, 20, 30, 26), (13, 14, 16, 17), (11, 4, 23, 22), (4, 15, 19, 23), (12, 11, 22, 18), (15, 12, 18, 19), (0, 10, 21, 20), (30, 31, 27, 26), (32, 33, 29, 28), (33, 32, 31, 30), (17, 16, 26, 27), (23, 19, 29, 33), (18, 22, 32, 28), (23, 33, 30, 20), (19, 18, 28, 29), (32, 22, 21, 31), (22, 23, 20, 21), (40, 35, 36, 34), (35, 38, 39, 36), (38, 41, 37, 39), (35, 40, 41, 38), (37, 40, 34), (37, 41, 40), (3, 1, 34, 36), (7, 3, 36, 39), (5, 7, 39, 37), (1, 5, 37, 34), (15, 4, 9), (0, 14, 8), (13, 10, 1), (8, 9, 4, 0), (11, 12, 5), (5, 1, 10, 11)])
me_cube_012.polygons.foreach_set('material_index', [0, 0, 0, 0, 0, 0, 0, 1, 1, 1, 1, 1, 1, 1, 1, 1, 1, 1, 1, 1, 1, 1, 1, 1, 1, 1, 1, 0, 0, 0, 0, 0, 0, 0, 0, 0, 0, 0, 0, 0, 0, 0, 0])
_uv = me_cube_012.uv_layers.new(name='UVMap')
_uv.uv.foreach_set('vector', [0.7208, 0.5197, 0.7208, 0.5545, 0.6358, 0.5545, 0.6358, 0.5197, 0.6358, 0.5197, 0.6358, 0.5545, 0.5629, 0.5545, 0.5629, 0.5197, 0.5629, 0.5197, 0.5629, 0.5545, 0.478, 0.5545, 0.478, 0.5197, 0.6737, 0.595, 0.6703, 0.594, 0.6537, 0.594, 0.6503, 0.595, 0.563, 0.5979, 0.6359, 0.5979, 0.6359, 0.6829, 0.563, 0.6829, 0.58, 0.575, 0.58, 0.5802, 0.5639, 0.5952, 0.5639, 0.5605, 0.6207, 0.5802, 0.6207, 0.575, 0.6368, 0.5605, 0.6368, 0.5952, 0.5116, 0.5979, 0.5063, 0.5979, 0.5063, 0.5888, 0.5116, 0.5888, 0.5792, 0.6829, 0.5845, 0.6829, 0.5845, 0.692, 0.5792, 0.692, 0.5116, 0.5888, 0.5063, 0.5888, 0.5063, 0.5854, 0.5116, 0.5854, 0.5792, 0.692, 0.5845, 0.692, 0.5845, 0.6954, 0.5792, 0.6954, 0.7208, 0.5395, 0.7208, 0.5343, 0.7299, 0.5343, 0.7299, 0.5395, 0.6703, 0.594, 0.6737, 0.595, 0.6737, 0.5879, 0.6703, 0.5889, 0.6144, 0.6829, 0.6198, 0.6829, 0.6198, 0.692, 0.6144, 0.692, 0.5469, 0.5979, 0.5415, 0.5979, 0.5415, 0.5888, 0.5469, 0.5888, 0.478, 0.5343, 0.478, 0.5395, 0.4689, 0.5395, 0.4689, 0.5343, 0.6503, 0.595, 0.6537, 0.594, 0.6537, 0.5889, 0.6503, 0.5879, 0.5854, 0.575, 0.5854, 0.5802, 0.58, 0.5802, 0.58, 0.575, 0.6153, 0.5802, 0.6153, 0.575, 0.6207, 0.575, 0.6207, 0.5802, 0.6153, 0.575, 0.6153, 0.5802, 0.5854, 0.5802, 0.5854, 0.575, 0.7299, 0.5395, 0.7299, 0.5343, 0.7333, 0.5343, 0.7333, 0.5395, 0.6144, 0.692, 0.6198, 0.692, 0.6198, 0.6954, 0.6144, 0.6954, 0.5469, 0.5888, 0.5415, 0.5888, 0.5415, 0.5854, 0.5469, 0.5854, 0.6144, 0.692, 0.6144, 0.6954, 0.5845, 0.6954, 0.5845, 0.692, 0.4689, 0.5343, 0.4689, 0.5395, 0.4655, 0.5395, 0.4655, 0.5343, 0.5415, 0.5854, 0.5415, 0.5888, 0.5116, 0.5888, 0.5116, 0.5854, 0.6703, 0.5889, 0.6737, 0.5879, 0.6503, 0.5879, 0.6537, 0.5889, 0.6359, 0.5979, 0.6359, 0.6588, 0.6365, 0.6581, 0.6365, 0.5986, 0.6359, 0.6588, 0.6881, 0.6588, 0.6875, 0.6581, 0.6365, 0.6581, 0.6881, 0.6588, 0.6881, 0.5979, 0.6875, 0.5986, 0.6875, 0.6581, 0.4933, 0.6792, 0.4933, 0.6016, 0.5599, 0.6016, 0.5599, 0.6792, 0.6875, 0.5986, 0.6359, 0.5979, 0.6365, 0.5986, 0.6875, 0.5986, 0.6881, 0.5979, 0.6359, 0.5979, 0.4901, 0.6829, 0.4901, 0.5979, 0.494, 0.6024, 0.494, 0.6784, 0.563, 0.6829, 0.4901, 0.6829, 0.494, 0.6784, 0.5591, 0.6784, 0.563, 0.5979, 0.563, 0.6829, 0.5591, 0.6784, 0.5591, 0.6024, 0.4901, 0.5979, 0.563, 0.5979, 0.5591, 0.6024, 0.494, 0.6024, 0.6207, 0.575, 0.6153, 0.575, 0.6368, 0.5605, 0.5854, 0.575, 0.58, 0.575, 0.5639, 0.5605, 0.58, 0.5802, 0.5854, 0.5802, 0.5639, 0.5952, 0.5639, 0.5605, 0.6368, 0.5605, 0.6153, 0.575, 0.5854, 0.575, 0.6153, 0.5802, 0.6207, 0.5802, 0.6368, 0.5952, 0.6368, 0.5952, 0.5639, 0.5952, 0.5854, 0.5802, 0.6153, 0.5802])
me_cube_012.materials.append(mat_material_001)
me_cube_012.materials.append(mat_material_002)
me_cube_012.use_remesh_fix_poles = True
me_cube_012.use_remesh_preserve_attributes = False
me_cube_012.use_mirror_vertex_groups = False
me_cube_012.update()

# ---- objects
ob_container = bpy.data.objects.new('Container', me_cube)
ob_drawer_000 = bpy.data.objects.new('Drawer.000', me_cube_001)
ob_drawer_001 = bpy.data.objects.new('Drawer.001', me_cube_008)
ob_drawer_002 = bpy.data.objects.new('Drawer.002', me_cube_009)
ob_drawer_003 = bpy.data.objects.new('Drawer.003', me_cube_010)
ob_drawer_004 = bpy.data.objects.new('Drawer.004', me_cube_011)
ob_drawer_005 = bpy.data.objects.new('Drawer.005', me_cube_012)

# ---- transforms, parenting, visibility, modifiers, constraints
ob_container.location = (0.0, 0.0, 0.0)
ob_container.rotation_euler = (1.571, -0.0, 0.0)
ob_container.lock_rotations_4d = False
ob_container.empty_display_type = 'ARROWS'
ob_container.lineart.crease_threshold = 0.0
ob_drawer_000.location = (0.0, 0.0, 0.0)
ob_drawer_000.rotation_euler = (1.571, -0.0, 0.0)
ob_drawer_000.lineart.crease_threshold = 0.0
ob_drawer_001.location = (0.0, 0.0, 0.0)
ob_drawer_001.rotation_euler = (1.571, -0.0, 0.0)
ob_drawer_001.lineart.crease_threshold = 0.0
ob_drawer_002.location = (0.0, 0.0, 0.0)
ob_drawer_002.rotation_euler = (1.571, -0.0, 0.0)
ob_drawer_002.lineart.crease_threshold = 0.0
ob_drawer_003.location = (0.0, 0.0, 0.0)
ob_drawer_003.rotation_euler = (1.571, -0.0, 0.0)
ob_drawer_003.lineart.crease_threshold = 0.0
ob_drawer_004.location = (0.0, 0.0, 0.0)
ob_drawer_004.rotation_euler = (1.571, -0.0, 0.0)
ob_drawer_004.lineart.crease_threshold = 0.0
ob_drawer_005.location = (0.0, 0.0, 0.0)
ob_drawer_005.rotation_euler = (1.571, -0.0, 0.0)
ob_drawer_005.lineart.crease_threshold = 0.0

# ---- collection membership
col_collection.objects.link(ob_container)
col_collection.objects.link(ob_drawer_000)
col_collection.objects.link(ob_drawer_001)
col_collection.objects.link(ob_drawer_002)
col_collection.objects.link(ob_drawer_003)
col_collection.objects.link(ob_drawer_004)
col_collection.objects.link(ob_drawer_005)

# ---- scene / render settings (as saved in the file)
scene.frame_start = 1; scene.frame_end = 250; scene.frame_set(75)
scene.render.engine = 'BLENDER_EEVEE_NEXT'
scene.cycles.use_denoising = False
scene.cycles.samples = 128
scene.cycles.sampling_pattern = 'TABULATED_SOBOL'
scene.cycles.use_adaptive_sampling = False
scene.cycles.use_light_tree = False
scene.view_settings.view_transform = 'Filmic'
bpy.context.view_layer.update()

# ---- added for rendering (the .blend has no active camera): camera
cam_auto = bpy.data.cameras.new('AutoCamera')
cam_auto.lens = 50.0
cam_auto.sensor_width = 36.0
cam_auto.clip_end = 1000.0
ob_auto_camera = bpy.data.objects.new('AutoCamera', cam_auto)
scene.collection.objects.link(ob_auto_camera)
ob_auto_camera.location = (1.63403, -2.03519, 1.70865)
ob_auto_camera.rotation_euler = (1.09748, -7.21219e-08, 0.694738)
scene.camera = ob_auto_camera
bpy.context.view_layer.update()
